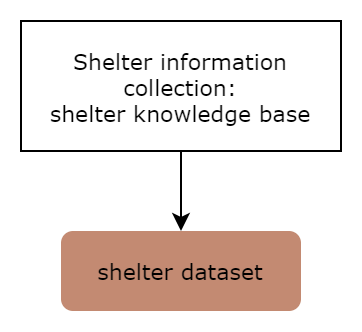

The diagram above was exported from draw.io. Its source (the exported page's mxGraphModel, read from the mxfile embedded in the PNG):
<mxGraphModel dx="2927" dy="1084" grid="1" gridSize="10" guides="1" tooltips="1" connect="1" arrows="1" fold="1" page="1" pageScale="1" pageWidth="827" pageHeight="1169" math="0" shadow="0">
  <root>
    <mxCell id="0" />
    <mxCell id="1" parent="0" />
    <mxCell id="2" value="shelter dataset" style="rounded=1;whiteSpace=wrap;html=1;fontSize=11;glass=0;strokeWidth=1;shadow=0;fillColor=#c38a72;strokeColor=none;gradientColor=none;fontFamily=Verdana;" vertex="1" parent="1">
      <mxGeometry x="-240" y="855" width="120" height="40" as="geometry" />
    </mxCell>
    <mxCell id="3" style="edgeStyle=orthogonalEdgeStyle;rounded=0;orthogonalLoop=1;jettySize=auto;html=1;" edge="1" source="4" target="2" parent="1">
      <mxGeometry relative="1" as="geometry" />
    </mxCell>
    <mxCell id="4" value="Shelter information collection: &lt;br style=&quot;font-size: 11px;&quot;&gt;shelter knowledge base" style="rounded=0;whiteSpace=wrap;html=1;fontFamily=Verdana;fontSize=11;" vertex="1" parent="1">
      <mxGeometry x="-260" y="750" width="160" height="65" as="geometry" />
    </mxCell>
  </root>
</mxGraphModel>